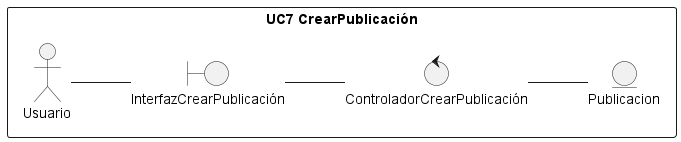

The diagram above was rendered by PlantUML. Its source (embedded in the PNG):
@startuml DA7
/'
    Crear el diagrama de clases de análisis y de colaboración de los casos de uso prioritarios del proyecto.

    Para conseguir el diagrama de clases seguir los siguientes pasos:

    1. Identificar las clases Entidad (Modelo)
    2. Identificar las clases Interfaz (Vista)
    3. Identificar las clases Control (Controlador)
    4. Identificar las relaciones entre estas clases
    
    Este diagrama debe ser específico de un caso de uso y las clases deben ser representadas con sus estereotipos.
    
    Para conseguir el diagrama de colaboración, identifique las relaciones (enlaces) entre los objetos y los requerimientos (mensajes) sobre cada objeto involucrado en la descripción del caso de uso.
'/
left to right direction

rectangle "UC7 CrearPublicación"{
    actor Usuario 
    entity Publicacion as e1
    boundary "InterfazCrearPublicación" as i1
    control "ControladorCrearPublicación" as c1
}
Usuario -- i1
i1 -- c1
c1 -- e1

@enduml